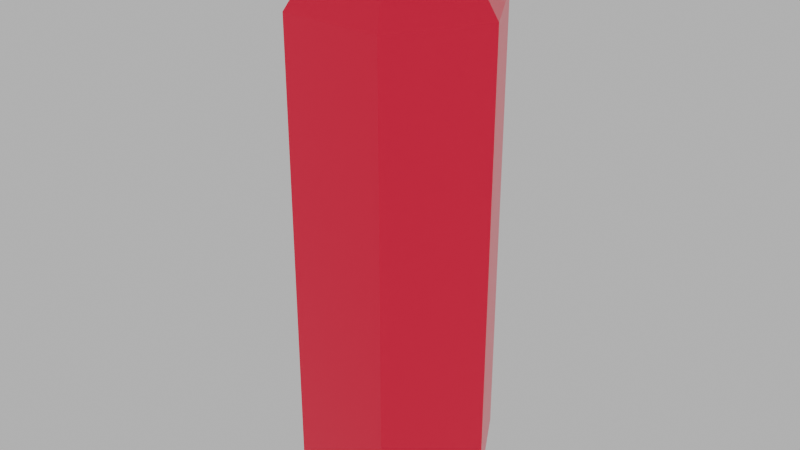 # Source: XOT.blend  (saved by Blender 4.5.90; exported with 4.5.12 LTS)
import bpy
from mathutils import Matrix  # noqa: F401  (used for matrix-valued properties, if any)

bpy.ops.wm.read_factory_settings(use_empty=True)
scene = bpy.context.scene
scene.name = 'Scene'

# ---- materials (node trees are filled in below, after node groups)
mat_label = bpy.data.materials.new('Label')
mat_aluminio = bpy.data.materials.new('Aluminio')

# ---- material node trees
mat_label.use_nodes = True; mat_label.node_tree.nodes.clear()
_N = mat_label.node_tree.nodes; _L = mat_label.node_tree.links
n0 = _N.new('ShaderNodeBsdfPrincipled'); n0.name = 'Principled BSDF'; n0.location = (-200, 100)
n0.inputs[0].default_value = (1.0, 0.0003034, 0.07227, 1.0)
n0.inputs[1].default_value = 0.5
n0.inputs[2].default_value = 0.3
n1 = _N.new('ShaderNodeOutputMaterial'); n1.name = 'Material Output'; n1.location = (200, 100)
_L.new(n0.outputs[0], n1.inputs[0])
n1.is_active_output = True
mat_aluminio.use_nodes = True; mat_aluminio.node_tree.nodes.clear()
_N = mat_aluminio.node_tree.nodes; _L = mat_aluminio.node_tree.links
n0 = _N.new('ShaderNodeBsdfPrincipled'); n0.name = 'Principled BSDF'; n0.location = (-200, 100)
n0.inputs[1].default_value = 1.0
n0.inputs[2].default_value = 0.3
n1 = _N.new('ShaderNodeOutputMaterial'); n1.name = 'Material Output'; n1.location = (200, 100)
_L.new(n0.outputs[0], n1.inputs[0])
n1.is_active_output = True

# ---- world
world_world = bpy.data.worlds.new('World'); scene.world = world_world
world_world.use_nodes = True; world_world.node_tree.nodes.clear()
_N = world_world.node_tree.nodes; _L = world_world.node_tree.links
n0 = _N.new('ShaderNodeOutputWorld'); n0.name = 'World Output'; n0.location = (300, 300)
n1 = _N.new('ShaderNodeBackground'); n1.name = 'Background'; n1.location = (10, 300)
n1.inputs[0].default_value = (1.0, 1.0, 1.0, 1.0)
_L.new(n1.outputs[0], n0.inputs[0])
n0.is_active_output = True
world_world.color = (0.05088, 0.05088, 0.05088)
world_world.probe_resolution = '256'
world_world.sun_shadow_jitter_overblur = 0.0

# ---- meshes
me_xot = bpy.data.meshes.new('XOT')
me_xot.from_pydata([(0.0, 0.033, 0.003142), (-0.02858, 0.0165, 0.003142), (-0.02858, -0.0165, 0.003142), (0.0, -0.033, 0.003142), (0.02858, -0.0165, 0.003142), (0.02858, 0.0165, 0.003142), (0.0, 0.033, 0.153), (-0.02858, 0.0165, 0.153), (-0.02858, -0.0165, 0.153), (0.0, -0.033, 0.153), (0.02858, -0.0165, 0.153), (0.02858, 0.0165, 0.153), (0.0, 0.0297, 0.0), (-0.02572, 0.01485, 0.0), (-0.02572, -0.01485, 0.0), (0.0, -0.0297, 0.0), (0.02572, -0.01485, 0.0), (0.02572, 0.01485, 0.0), (-2.016e-10, 0.01485, 0.001571), (-0.01286, 0.007425, 0.001571), (-0.01286, -0.007425, 0.001571), (-2.016e-10, -0.01485, 0.001571), (0.01286, -0.007425, 0.001571), (0.01286, 0.007425, 0.001571), (0.0, 0.02475, 0.168), (-0.02143, 0.01237, 0.168), (-0.02143, -0.01237, 0.168), (0.0, -0.02475, 0.168), (0.02143, -0.01237, 0.168), (0.02143, 0.01237, 0.168), (0.01018, 0.005878, 0.1661), (0.01018, -0.005878, 0.1661), (6.721e-12, -0.01176, 0.1661), (0.02143, 0.01237, 0.165), (0.02143, -0.01237, 0.165), (-0.01018, -0.005878, 0.1661), (-0.01018, 0.005878, 0.1661), (6.721e-12, 0.01176, 0.1661), (1.344e-11, 0.02351, 0.1661), (-0.02036, 0.01176, 0.1661), (-0.02036, -0.01176, 0.1661), (0.0, -0.02475, 0.165), (-0.02143, -0.01237, 0.165), (1.344e-11, -0.02351, 0.1661), (0.02036, -0.01176, 0.1661), (0.02036, 0.01176, 0.1661), (0.02036, 0.01176, 0.168), (0.02036, -0.01176, 0.168), (1.344e-11, -0.02351, 0.168), (-0.02143, 0.01237, 0.165), (0.0, 0.02475, 0.165), (-0.02036, -0.01176, 0.168), (-0.02036, 0.01176, 0.168), (1.344e-11, 0.02351, 0.168), (0.02858, -0.0165, 0.04061), (0.02858, -0.0165, 0.07807), (0.02858, -0.0165, 0.1155), (0.02858, 0.0165, 0.1155), (0.02858, 0.0165, 0.07807), (0.02858, 0.0165, 0.04061), (-0.02858, -0.0165, 0.04061), (-0.02858, -0.0165, 0.07807), (-0.02858, -0.0165, 0.1155), (0.0, -0.033, 0.1155), (0.0, -0.033, 0.07807), (0.0, -0.033, 0.04061), (0.0, 0.033, 0.04061), (0.0, 0.033, 0.07807), (0.0, 0.033, 0.1155), (-0.02858, 0.0165, 0.1155), (-0.02858, 0.0165, 0.07807), (-0.02858, 0.0165, 0.04061)], [], [(57, 11, 10, 56), (63, 9, 8, 62), (69, 7, 6, 68), (68, 6, 11, 57), (56, 10, 9, 63), (62, 8, 7, 69), (4, 16, 17, 5), (2, 14, 15, 3), (0, 12, 13, 1), (5, 17, 12, 0), (3, 15, 16, 4), (1, 13, 14, 2), (16, 22, 23, 17), (14, 20, 21, 15), (12, 18, 19, 13), (17, 23, 18, 12), (15, 21, 22, 16), (13, 19, 20, 14), (20, 19, 18, 23), (21, 20, 23, 22), (34, 33, 29, 28), (42, 41, 27, 26), (50, 49, 25, 24), (33, 50, 24, 29), (41, 34, 28, 27), (49, 42, 26, 25), (30, 35, 32, 31), (43, 44, 31, 32), (7, 8, 42, 49), (45, 38, 37, 30), (38, 39, 36, 37), (40, 43, 32, 35), (9, 10, 34, 41), (52, 51, 40, 39), (44, 45, 30, 31), (47, 46, 45, 44), (11, 6, 50, 33), (51, 48, 43, 40), (53, 52, 39, 38), (46, 53, 38, 45), (6, 7, 49, 50), (25, 26, 51, 52), (48, 47, 44, 43), (27, 28, 47, 48), (8, 9, 41, 42), (24, 25, 52, 53), (29, 24, 53, 46), (26, 27, 48, 51), (10, 11, 33, 34), (28, 29, 46, 47), (39, 40, 35, 36), (37, 36, 35, 30), (2, 60, 71, 1), (60, 61, 70, 71), (61, 62, 69, 70), (4, 54, 65, 3), (54, 55, 64, 65), (55, 56, 63, 64), (0, 66, 59, 5), (66, 67, 58, 59), (67, 68, 57, 58), (1, 71, 66, 0), (71, 70, 67, 66), (70, 69, 68, 67), (3, 65, 60, 2), (65, 64, 61, 60), (64, 63, 62, 61), (5, 59, 54, 4), (59, 58, 55, 54), (58, 57, 56, 55)])
me_xot.polygons.foreach_set('material_index', [0, 0, 0, 0, 0, 0, 1, 1, 1, 1, 1, 1, 1, 1, 1, 1, 1, 1, 1, 1, 1, 1, 1, 1, 1, 1, 1, 1, 0, 1, 1, 1, 0, 1, 1, 1, 0, 1, 1, 1, 0, 1, 1, 1, 0, 1, 1, 1, 0, 1, 1, 1, 0, 0, 0, 0, 0, 0, 0, 0, 0, 0, 0, 0, 0, 0, 0, 0, 0, 0])
_k = {(0, 1): 1.0, (1, 2): 1.0, (2, 3): 1.0, (3, 4): 1.0, (4, 5): 1.0, (0, 5): 1.0, (6, 7): 0.99, (7, 8): 0.99, (8, 9): 0.99, (9, 10): 0.99, (10, 11): 0.99, (6, 11): 0.99, (12, 13): 0.5, (13, 14): 0.5, (14, 15): 0.5, (15, 16): 0.5, (16, 17): 0.5, (12, 17): 0.5, (24, 25): 1.0, (25, 26): 1.0, (26, 27): 1.0, (27, 28): 1.0, (28, 29): 1.0, (24, 29): 1.0, (38, 39): 0.5, (39, 40): 0.5, (40, 43): 0.5, (43, 44): 0.5, (44, 45): 0.5, (38, 45): 0.5, (42, 49): 1.0, (34, 41): 1.0, (33, 50): 1.0, (49, 50): 1.0, (41, 42): 1.0, (33, 34): 1.0}
me_xot.attributes.new('crease_edge', 'FLOAT', 'EDGE').data.foreach_set('value', [_k.get((min(e.vertices), max(e.vertices)), 0.0) for e in me_xot.edges])
_uv = me_xot.uv_layers.new(name='UVMap')
_uv.uv.foreach_set('vector', [0.5, 0.6877, 0.5, 0.9107, 0.3333, 0.9107, 0.3333, 0.6877, 0.1667, 0.6877, 0.1667, 0.9107, 0.0, 0.9107, 0.0, 0.6877, 0.8333, 0.6877, 0.8333, 0.9107, 0.6667, 0.9107, 0.6667, 0.6877, 0.6667, 0.6877, 0.6667, 0.9107, 0.5, 0.9107, 0.5, 0.6877, 0.3333, 0.6877, 0.3333, 0.9107, 0.1667, 0.9107, 0.1667, 0.6877, 1.0, 0.6877, 1.0, 0.9107, 0.8333, 0.9107, 0.8333, 0.6877, 0.3333, 0.0187, 0.3333, 0.0, 0.5, 0.0, 0.5, 0.0187, 0.0, 0.0187, 0.0, 0.0, 0.1667, 0.0, 0.1667, 0.0187, 0.6667, 0.0187, 0.6667, 0.0, 0.8333, 0.0, 0.8333, 0.0187, 0.5, 0.0187, 0.5, 0.0, 0.6667, 0.0, 0.6667, 0.0187, 0.1667, 0.0187, 0.1667, 0.0, 0.3333, 0.0, 0.3333, 0.0187, 0.8333, 0.0187, 0.8333, 0.0, 1.0, 0.0, 1.0, 0.0187, 0.3333, 0.0, 0.3333, 0.009351, 0.5, 0.009351, 0.5, 0.0, 0.0, 0.0, 0.0, 0.009351, 0.1667, 0.009351, 0.1667, 0.0, 0.6667, 0.0, 0.6667, 0.009351, 0.8333, 0.009351, 0.8333, 0.0, 0.5, 0.0, 0.5, 0.009351, 0.6667, 0.009351, 0.6667, 0.0, 0.1667, 0.0, 0.1667, 0.009351, 0.3333, 0.009351, 0.3333, 0.0, 0.8333, 0.0, 0.8333, 0.009351, 1.0, 0.009351, 1.0, 0.0, 1.0, 0.009351, 0.8333, 0.009351, 0.6667, 0.009351, 0.5, 0.009351, 0.1667, 0.009351, 0.0, 0.009351, 0.5, 0.009351, 0.3333, 0.009351, 0.3333, 0.9821, 0.5, 0.9821, 0.5, 1.0, 0.3333, 1.0, 0.0, 0.9821, 0.1667, 0.9821, 0.1667, 1.0, 0.0, 1.0, 0.6667, 0.9821, 0.8333, 0.9821, 0.8333, 1.0, 0.6667, 1.0, 0.5, 0.9821, 0.6667, 0.9821, 0.6667, 1.0, 0.5, 1.0, 0.1667, 0.9821, 0.3333, 0.9821, 0.3333, 1.0, 0.1667, 1.0, 0.8333, 0.9821, 1.0, 0.9821, 1.0, 1.0, 0.8333, 1.0, 0.5, 0.9887, 0.0, 0.9887, 0.1667, 0.9887, 0.3333, 0.9887, 0.1667, 0.9887, 0.3333, 0.9887, 0.3333, 0.9887, 0.1667, 0.9887, 0.8333, 0.9107, 1.0, 0.9107, 1.0, 0.9821, 0.8333, 0.9821, 0.5, 0.9887, 0.6667, 0.9887, 0.6667, 0.9887, 0.5, 0.9887, 0.6667, 0.9887, 0.8333, 0.9887, 0.8333, 0.9887, 0.6667, 0.9887, 0.0, 0.9887, 0.1667, 0.9887, 0.1667, 0.9887, 0.0, 0.9887, 0.1667, 0.9107, 0.3333, 0.9107, 0.3333, 0.9821, 0.1667, 0.9821, 0.8333, 1.0, 1.0, 1.0, 1.0, 0.9887, 0.8333, 0.9887, 0.3333, 0.9887, 0.5, 0.9887, 0.5, 0.9887, 0.3333, 0.9887, 0.3333, 1.0, 0.5, 1.0, 0.5, 0.9887, 0.3333, 0.9887, 0.5, 0.9107, 0.6667, 0.9107, 0.6667, 0.9821, 0.5, 0.9821, 0.0, 1.0, 0.1667, 1.0, 0.1667, 0.9887, 0.0, 0.9887, 0.6667, 1.0, 0.8333, 1.0, 0.8333, 0.9887, 0.6667, 0.9887, 0.5, 1.0, 0.6667, 1.0, 0.6667, 0.9887, 0.5, 0.9887, 0.6667, 0.9107, 0.8333, 0.9107, 0.8333, 0.9821, 0.6667, 0.9821, 0.8333, 1.0, 1.0, 1.0, 1.0, 1.0, 0.8333, 1.0, 0.1667, 1.0, 0.3333, 1.0, 0.3333, 0.9887, 0.1667, 0.9887, 0.1667, 1.0, 0.3333, 1.0, 0.3333, 1.0, 0.1667, 1.0, 0.0, 0.9107, 0.1667, 0.9107, 0.1667, 0.9821, 0.0, 0.9821, 0.6667, 1.0, 0.8333, 1.0, 0.8333, 1.0, 0.6667, 1.0, 0.5, 1.0, 0.6667, 1.0, 0.6667, 1.0, 0.5, 1.0, 0.0, 1.0, 0.1667, 1.0, 0.1667, 1.0, 0.0, 1.0, 0.3333, 0.9107, 0.5, 0.9107, 0.5, 0.9821, 0.3333, 0.9821, 0.3333, 1.0, 0.5, 1.0, 0.5, 1.0, 0.3333, 1.0, 0.8333, 0.9887, 1.0, 0.9887, 1.0, 0.9887, 0.8333, 0.9887, 0.6667, 0.9887, 0.8333, 0.9887, 1.0, 0.9887, 0.5, 0.9887, 1.0, 0.0187, 1.0, 0.2417, 0.8333, 0.2417, 0.8333, 0.0187, 1.0, 0.2417, 1.0, 0.4647, 0.8333, 0.4647, 0.8333, 0.2417, 1.0, 0.4647, 1.0, 0.6877, 0.8333, 0.6877, 0.8333, 0.4647, 0.3333, 0.0187, 0.3333, 0.2417, 0.1667, 0.2417, 0.1667, 0.0187, 0.3333, 0.2417, 0.3333, 0.4647, 0.1667, 0.4647, 0.1667, 0.2417, 0.3333, 0.4647, 0.3333, 0.6877, 0.1667, 0.6877, 0.1667, 0.4647, 0.6667, 0.0187, 0.6667, 0.2417, 0.5, 0.2417, 0.5, 0.0187, 0.6667, 0.2417, 0.6667, 0.4647, 0.5, 0.4647, 0.5, 0.2417, 0.6667, 0.4647, 0.6667, 0.6877, 0.5, 0.6877, 0.5, 0.4647, 0.8333, 0.0187, 0.8333, 0.2417, 0.6667, 0.2417, 0.6667, 0.0187, 0.8333, 0.2417, 0.8333, 0.4647, 0.6667, 0.4647, 0.6667, 0.2417, 0.8333, 0.4647, 0.8333, 0.6877, 0.6667, 0.6877, 0.6667, 0.4647, 0.1667, 0.0187, 0.1667, 0.2417, 0.0, 0.2417, 0.0, 0.0187, 0.1667, 0.2417, 0.1667, 0.4647, 0.0, 0.4647, 0.0, 0.2417, 0.1667, 0.4647, 0.1667, 0.6877, 0.0, 0.6877, 0.0, 0.4647, 0.5, 0.0187, 0.5, 0.2417, 0.3333, 0.2417, 0.3333, 0.0187, 0.5, 0.2417, 0.5, 0.4647, 0.3333, 0.4647, 0.3333, 0.2417, 0.5, 0.4647, 0.5, 0.6877, 0.3333, 0.6877, 0.3333, 0.4647])
me_xot.materials.append(mat_label)
me_xot.materials.append(mat_aluminio)
me_xot.update()

# ---- objects
ob_xot = bpy.data.objects.new('XOT', me_xot)

# ---- transforms, parenting, visibility, modifiers, constraints
ob_xot.location = (0.0, 0.0, 0.0)
ob_xot.rotation_euler = (0.0, 0.0, 0.5236)

# ---- collection membership
scene.collection.objects.link(ob_xot)

# ---- scene / render settings (as saved in the file)
scene.frame_start = 1; scene.frame_end = 240; scene.frame_set(1)
scene.render.engine = 'CYCLES'
scene.render.image_settings.color_mode = 'RGB'
scene.render.resolution_percentage = 50
scene.render.frame_map_old = 24
scene.render.frame_map_new = 24
scene.render.use_persistent_data = True
scene.render.compositor_device = 'GPU'
scene.render.compositor_denoise_preview_quality = 'FAST'
scene.cycles.denoising_use_gpu = True
scene.cycles.preview_denoising_quality = 'FAST'
scene.cycles.samples = 256
scene.cycles.adaptive_threshold = 0.382
scene.cycles.blur_glossy = 0.0
scene.cycles.use_guiding = True
scene.cycles.guiding_training_samples = 16
scene.cycles.max_bounces = 32
scene.cycles.diffuse_bounces = 2
scene.cycles.glossy_bounces = 8
scene.cycles.transmission_bounces = 17
scene.cycles.volume_bounces = 4
scene.cycles.transparent_max_bounces = 32
scene.cycles.use_animated_seed = True
scene.cycles.sample_clamp_indirect = 0.0
scene.cycles.debug_bvh_time_steps = 2
scene.cycles.use_fast_gi = True
scene.cycles.ao_bounces_render = 2
scene.eevee.taa_samples = 4
scene.eevee.taa_render_samples = 16
scene.eevee.use_shadow_jitter_viewport = True
scene.eevee.use_fast_gi = False
scene.eevee.bokeh_max_size = 25.0
scene.eevee.use_bokeh_jittered = True
scene.eevee.shadow_pool_size = '128'
scene.eevee.ray_tracing_options.screen_trace_thickness = 0.1875
scene.eevee.ray_tracing_options.screen_trace_quality = 0.382
scene.view_settings.look = 'AgX - Punchy'
bpy.context.view_layer.update()

# ---- added for rendering (the .blend has no active camera): camera
cam_auto = bpy.data.cameras.new('AutoCamera')
cam_auto.lens = 50.0
cam_auto.sensor_width = 36.0
cam_auto.clip_end = 1000.0
ob_auto_camera = bpy.data.objects.new('AutoCamera', cam_auto)
scene.collection.objects.link(ob_auto_camera)
ob_auto_camera.location = (0.190473, -0.228567, 0.236378)
ob_auto_camera.rotation_euler = (1.09748, -7.21219e-08, 0.694738)
scene.camera = ob_auto_camera
bpy.context.view_layer.update()
